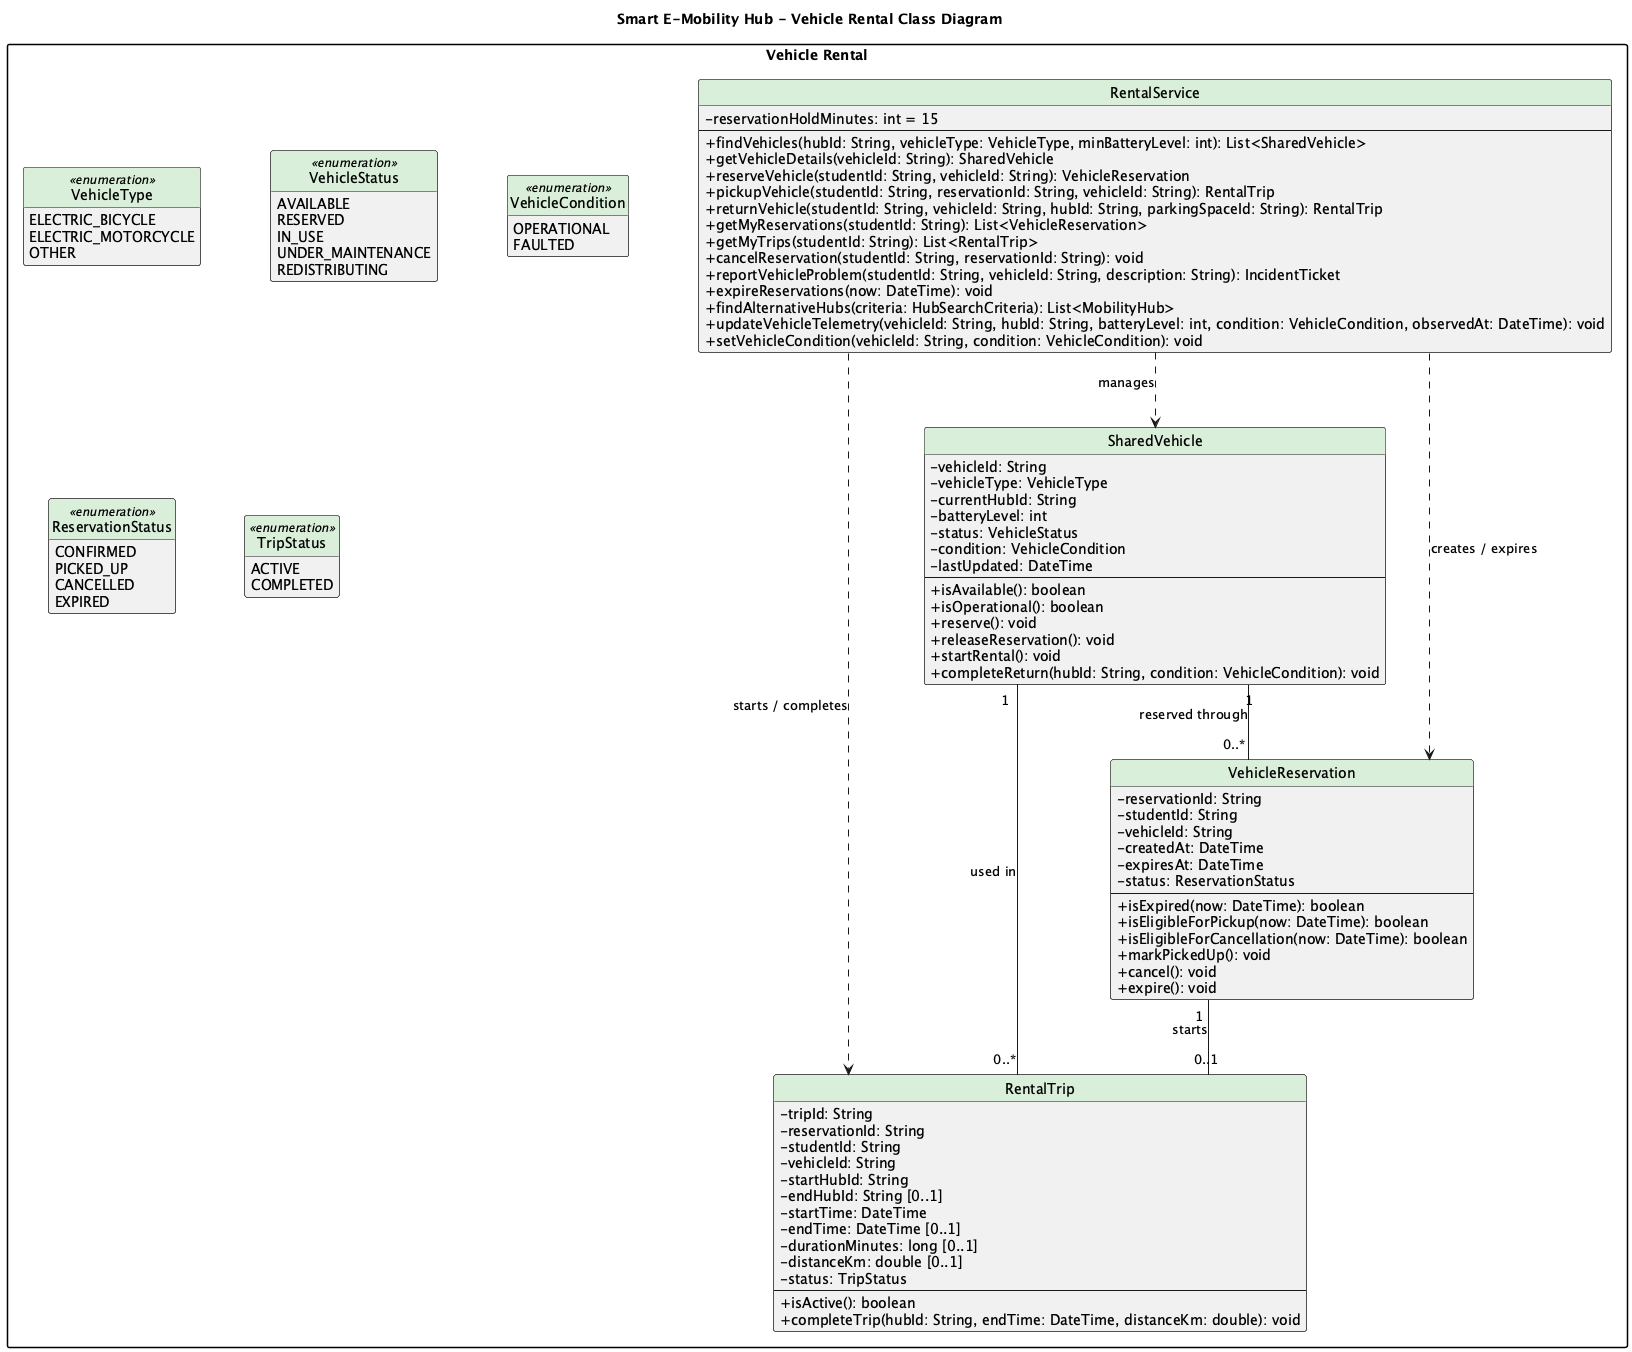

The diagram above was rendered by PlantUML. Its source (embedded in the PNG):
@startuml 02-vehicle-rental
title Smart E-Mobility Hub - Vehicle Rental Class Diagram

skinparam classAttributeIconSize 0
skinparam classHeaderBackgroundColor #D9EFD9
skinparam shadowing false
skinparam packageStyle rectangle
skinparam linetype ortho
skinparam nodesep 70
skinparam ranksep 75
hide circle
hide empty members

package "Vehicle Rental" {

    class SharedVehicle {
        - vehicleId: String
        - vehicleType: VehicleType
        - currentHubId: String
        - batteryLevel: int
        - status: VehicleStatus
        - condition: VehicleCondition
        - lastUpdated: DateTime
        --
        + isAvailable(): boolean
        + isOperational(): boolean
        + reserve(): void
        + releaseReservation(): void
        + startRental(): void
        + completeReturn(hubId: String, condition: VehicleCondition): void
    }

    enum VehicleType <<enumeration>> {
        ELECTRIC_BICYCLE
        ELECTRIC_MOTORCYCLE
        OTHER
    }

    enum VehicleStatus <<enumeration>> {
        AVAILABLE
        RESERVED
        IN_USE
        UNDER_MAINTENANCE
        REDISTRIBUTING
    }

    enum VehicleCondition <<enumeration>> {
        OPERATIONAL
        FAULTED
    }

    class VehicleReservation {
        - reservationId: String
        - studentId: String
        - vehicleId: String
        - createdAt: DateTime
        - expiresAt: DateTime
        - status: ReservationStatus
        --
        + isExpired(now: DateTime): boolean
        + isEligibleForPickup(now: DateTime): boolean
        + isEligibleForCancellation(now: DateTime): boolean
        + markPickedUp(): void
        + cancel(): void
        + expire(): void
    }

    enum ReservationStatus <<enumeration>> {
        CONFIRMED
        PICKED_UP
        CANCELLED
        EXPIRED
    }

    class RentalTrip {
        - tripId: String
        - reservationId: String
        - studentId: String
        - vehicleId: String
        - startHubId: String
        - endHubId: String [0..1]
        - startTime: DateTime
        - endTime: DateTime [0..1]
        - durationMinutes: long [0..1]
        - distanceKm: double [0..1]
        - status: TripStatus
        --
        + isActive(): boolean
        + completeTrip(hubId: String, endTime: DateTime, distanceKm: double): void
    }

    enum TripStatus <<enumeration>> {
        ACTIVE
        COMPLETED
    }

    class RentalService {
        - reservationHoldMinutes: int = 15
        --
        + findVehicles(hubId: String, vehicleType: VehicleType, minBatteryLevel: int): List<SharedVehicle>
        + getVehicleDetails(vehicleId: String): SharedVehicle
        + reserveVehicle(studentId: String, vehicleId: String): VehicleReservation
        + pickupVehicle(studentId: String, reservationId: String, vehicleId: String): RentalTrip
        + returnVehicle(studentId: String, vehicleId: String, hubId: String, parkingSpaceId: String): RentalTrip
        + getMyReservations(studentId: String): List<VehicleReservation>
        + getMyTrips(studentId: String): List<RentalTrip>
        + cancelReservation(studentId: String, reservationId: String): void
        + reportVehicleProblem(studentId: String, vehicleId: String, description: String): IncidentTicket
        + expireReservations(now: DateTime): void
        + findAlternativeHubs(criteria: HubSearchCriteria): List<MobilityHub>
        + updateVehicleTelemetry(vehicleId: String, hubId: String, batteryLevel: int, condition: VehicleCondition, observedAt: DateTime): void
        + setVehicleCondition(vehicleId: String, condition: VehicleCondition): void
    }

}

' Domain relationships

SharedVehicle "1" -- "0..*" VehicleReservation : reserved through
SharedVehicle "1" -- "0..*" RentalTrip : used in
VehicleReservation "1" -- "0..1" RentalTrip : starts

' Service dependencies

RentalService ..> SharedVehicle : manages
RentalService ..> VehicleReservation : creates / expires
RentalService ..> RentalTrip : starts / completes

@enduml